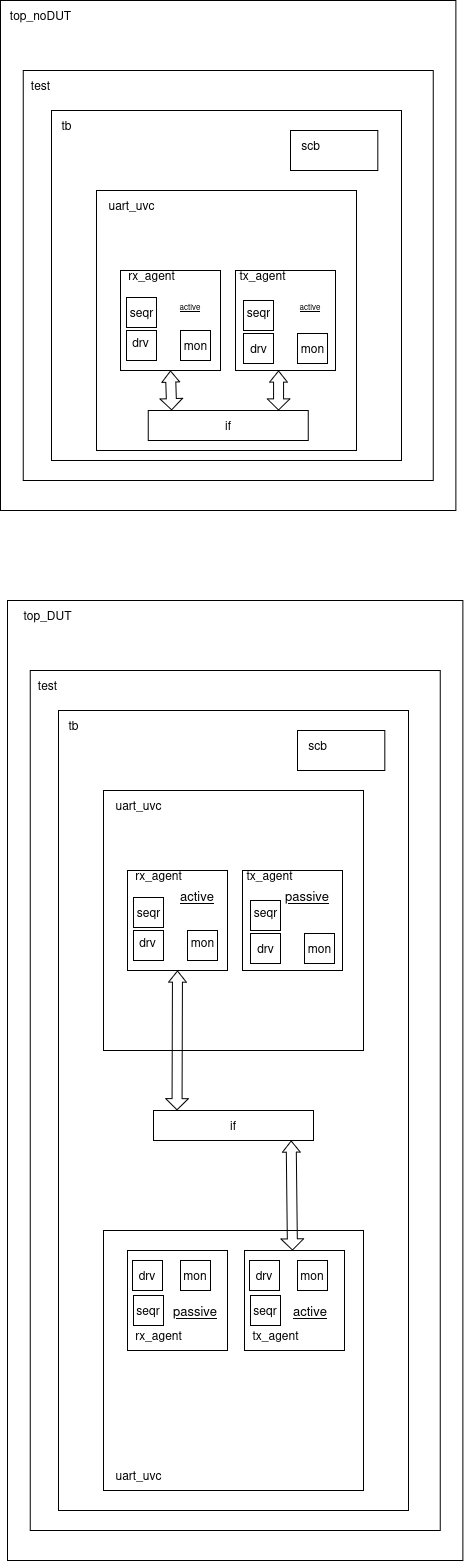

The diagram above was exported from draw.io. Its source (the exported page's mxGraphModel, read from the mxfile embedded in the PNG):
<mxGraphModel dx="527" dy="913" grid="1" gridSize="10" guides="1" tooltips="1" connect="1" arrows="1" fold="1" page="1" pageScale="1" pageWidth="850" pageHeight="1100" math="0" shadow="0">
  <root>
    <mxCell id="0" />
    <mxCell id="1" parent="0" />
    <mxCell id="yTOJs4qH4SKKXYz4oZ4m-1" value="" style="rounded=0;whiteSpace=wrap;html=1;" vertex="1" parent="1">
      <mxGeometry x="190" y="140" width="455.36" height="510" as="geometry" />
    </mxCell>
    <mxCell id="yTOJs4qH4SKKXYz4oZ4m-2" value="top_noDUT" style="text;html=1;align=center;verticalAlign=middle;resizable=0;points=[];autosize=1;strokeColor=none;fillColor=none;" vertex="1" parent="1">
      <mxGeometry x="190" y="140" width="80" height="30" as="geometry" />
    </mxCell>
    <mxCell id="yTOJs4qH4SKKXYz4oZ4m-3" value="" style="rounded=0;whiteSpace=wrap;html=1;" vertex="1" parent="1">
      <mxGeometry x="212.68" y="210" width="410" height="410" as="geometry" />
    </mxCell>
    <mxCell id="yTOJs4qH4SKKXYz4oZ4m-4" value="test" style="text;html=1;align=center;verticalAlign=middle;resizable=0;points=[];autosize=1;strokeColor=none;fillColor=none;" vertex="1" parent="1">
      <mxGeometry x="210" y="210" width="40" height="30" as="geometry" />
    </mxCell>
    <mxCell id="yTOJs4qH4SKKXYz4oZ4m-5" value="" style="rounded=0;whiteSpace=wrap;html=1;" vertex="1" parent="1">
      <mxGeometry x="241" y="250" width="350" height="350" as="geometry" />
    </mxCell>
    <mxCell id="yTOJs4qH4SKKXYz4oZ4m-6" value="tb" style="text;html=1;align=center;verticalAlign=middle;resizable=0;points=[];autosize=1;strokeColor=none;fillColor=none;" vertex="1" parent="1">
      <mxGeometry x="241" y="250" width="30" height="30" as="geometry" />
    </mxCell>
    <mxCell id="yTOJs4qH4SKKXYz4oZ4m-7" value="" style="rounded=0;whiteSpace=wrap;html=1;" vertex="1" parent="1">
      <mxGeometry x="480" y="270" width="87.32" height="40" as="geometry" />
    </mxCell>
    <mxCell id="yTOJs4qH4SKKXYz4oZ4m-8" value="scb" style="text;html=1;align=center;verticalAlign=middle;resizable=0;points=[];autosize=1;strokeColor=none;fillColor=none;" vertex="1" parent="1">
      <mxGeometry x="480" y="270" width="40" height="30" as="geometry" />
    </mxCell>
    <mxCell id="yTOJs4qH4SKKXYz4oZ4m-12" value="" style="whiteSpace=wrap;html=1;aspect=fixed;" vertex="1" parent="1">
      <mxGeometry x="286" y="330" width="260" height="260" as="geometry" />
    </mxCell>
    <mxCell id="yTOJs4qH4SKKXYz4oZ4m-13" value="uart_uvc" style="text;html=1;align=center;verticalAlign=middle;resizable=0;points=[];autosize=1;strokeColor=none;fillColor=none;" vertex="1" parent="1">
      <mxGeometry x="286" y="330" width="70" height="30" as="geometry" />
    </mxCell>
    <mxCell id="yTOJs4qH4SKKXYz4oZ4m-14" value="" style="whiteSpace=wrap;html=1;aspect=fixed;" vertex="1" parent="1">
      <mxGeometry x="310" y="410" width="100" height="100" as="geometry" />
    </mxCell>
    <mxCell id="yTOJs4qH4SKKXYz4oZ4m-15" value="" style="whiteSpace=wrap;html=1;aspect=fixed;" vertex="1" parent="1">
      <mxGeometry x="425" y="410" width="100" height="100" as="geometry" />
    </mxCell>
    <mxCell id="yTOJs4qH4SKKXYz4oZ4m-16" value="tx_agent" style="text;html=1;align=center;verticalAlign=middle;resizable=0;points=[];autosize=1;strokeColor=none;fillColor=none;" vertex="1" parent="1">
      <mxGeometry x="417" y="400" width="70" height="30" as="geometry" />
    </mxCell>
    <mxCell id="yTOJs4qH4SKKXYz4oZ4m-17" value="rx_agent" style="text;html=1;align=center;verticalAlign=middle;resizable=0;points=[];autosize=1;strokeColor=none;fillColor=none;" vertex="1" parent="1">
      <mxGeometry x="306" y="400" width="70" height="30" as="geometry" />
    </mxCell>
    <mxCell id="yTOJs4qH4SKKXYz4oZ4m-18" value="" style="whiteSpace=wrap;html=1;aspect=fixed;" vertex="1" parent="1">
      <mxGeometry x="316" y="470" width="30" height="30" as="geometry" />
    </mxCell>
    <mxCell id="yTOJs4qH4SKKXYz4oZ4m-19" value="drv" style="text;html=1;align=center;verticalAlign=middle;resizable=0;points=[];autosize=1;strokeColor=none;fillColor=none;" vertex="1" parent="1">
      <mxGeometry x="310" y="467" width="40" height="30" as="geometry" />
    </mxCell>
    <mxCell id="yTOJs4qH4SKKXYz4oZ4m-20" value="" style="whiteSpace=wrap;html=1;aspect=fixed;" vertex="1" parent="1">
      <mxGeometry x="316" y="437" width="30" height="30" as="geometry" />
    </mxCell>
    <mxCell id="yTOJs4qH4SKKXYz4oZ4m-21" value="" style="whiteSpace=wrap;html=1;aspect=fixed;" vertex="1" parent="1">
      <mxGeometry x="370" y="470" width="30" height="30" as="geometry" />
    </mxCell>
    <mxCell id="yTOJs4qH4SKKXYz4oZ4m-22" value="" style="whiteSpace=wrap;html=1;aspect=fixed;" vertex="1" parent="1">
      <mxGeometry x="433" y="473" width="30" height="30" as="geometry" />
    </mxCell>
    <mxCell id="yTOJs4qH4SKKXYz4oZ4m-23" value="" style="whiteSpace=wrap;html=1;aspect=fixed;" vertex="1" parent="1">
      <mxGeometry x="433" y="440" width="30" height="30" as="geometry" />
    </mxCell>
    <mxCell id="yTOJs4qH4SKKXYz4oZ4m-24" value="" style="whiteSpace=wrap;html=1;aspect=fixed;" vertex="1" parent="1">
      <mxGeometry x="487" y="473" width="30" height="30" as="geometry" />
    </mxCell>
    <mxCell id="yTOJs4qH4SKKXYz4oZ4m-25" value="drv" style="text;html=1;align=center;verticalAlign=middle;resizable=0;points=[];autosize=1;strokeColor=none;fillColor=none;" vertex="1" parent="1">
      <mxGeometry x="428" y="473" width="40" height="30" as="geometry" />
    </mxCell>
    <mxCell id="yTOJs4qH4SKKXYz4oZ4m-26" value="mon" style="text;html=1;align=center;verticalAlign=middle;resizable=0;points=[];autosize=1;strokeColor=none;fillColor=none;" vertex="1" parent="1">
      <mxGeometry x="360" y="470" width="50" height="30" as="geometry" />
    </mxCell>
    <mxCell id="yTOJs4qH4SKKXYz4oZ4m-27" value="mon" style="text;html=1;align=center;verticalAlign=middle;resizable=0;points=[];autosize=1;strokeColor=none;fillColor=none;" vertex="1" parent="1">
      <mxGeometry x="477" y="473" width="50" height="30" as="geometry" />
    </mxCell>
    <mxCell id="yTOJs4qH4SKKXYz4oZ4m-28" value="seqr" style="text;html=1;align=center;verticalAlign=middle;resizable=0;points=[];autosize=1;strokeColor=none;fillColor=none;" vertex="1" parent="1">
      <mxGeometry x="306" y="437" width="50" height="30" as="geometry" />
    </mxCell>
    <mxCell id="yTOJs4qH4SKKXYz4oZ4m-29" value="seqr" style="text;html=1;align=center;verticalAlign=middle;resizable=0;points=[];autosize=1;strokeColor=none;fillColor=none;" vertex="1" parent="1">
      <mxGeometry x="423" y="437" width="50" height="30" as="geometry" />
    </mxCell>
    <mxCell id="yTOJs4qH4SKKXYz4oZ4m-30" value="if" style="rounded=0;whiteSpace=wrap;html=1;" vertex="1" parent="1">
      <mxGeometry x="337.68" y="550" width="160" height="30" as="geometry" />
    </mxCell>
    <mxCell id="yTOJs4qH4SKKXYz4oZ4m-31" value="" style="shape=flexArrow;endArrow=classic;startArrow=classic;html=1;rounded=0;entryX=0.5;entryY=1;entryDx=0;entryDy=0;exitX=0.147;exitY=-0.007;exitDx=0;exitDy=0;exitPerimeter=0;startWidth=11.6;startSize=3.38;endWidth=6.8;endSize=3.38;" edge="1" parent="1" source="yTOJs4qH4SKKXYz4oZ4m-30" target="yTOJs4qH4SKKXYz4oZ4m-14">
      <mxGeometry width="100" height="100" relative="1" as="geometry">
        <mxPoint x="520" y="530" as="sourcePoint" />
        <mxPoint x="620" y="430" as="targetPoint" />
      </mxGeometry>
    </mxCell>
    <mxCell id="yTOJs4qH4SKKXYz4oZ4m-32" value="" style="shape=flexArrow;endArrow=classic;startArrow=classic;html=1;rounded=0;entryX=0.5;entryY=1;entryDx=0;entryDy=0;exitX=0.185;exitY=0.013;exitDx=0;exitDy=0;exitPerimeter=0;startWidth=11.6;startSize=3.38;endWidth=6.8;endSize=3.38;" edge="1" parent="1">
      <mxGeometry width="100" height="100" relative="1" as="geometry">
        <mxPoint x="468" y="550" as="sourcePoint" />
        <mxPoint x="468" y="510" as="targetPoint" />
      </mxGeometry>
    </mxCell>
    <mxCell id="yTOJs4qH4SKKXYz4oZ4m-35" value="" style="rounded=0;whiteSpace=wrap;html=1;" vertex="1" parent="1">
      <mxGeometry x="197" y="740" width="455.36" height="960" as="geometry" />
    </mxCell>
    <mxCell id="yTOJs4qH4SKKXYz4oZ4m-36" value="top_DUT" style="text;html=1;align=center;verticalAlign=middle;resizable=0;points=[];autosize=1;strokeColor=none;fillColor=none;" vertex="1" parent="1">
      <mxGeometry x="202" y="740" width="70" height="30" as="geometry" />
    </mxCell>
    <mxCell id="yTOJs4qH4SKKXYz4oZ4m-37" value="" style="rounded=0;whiteSpace=wrap;html=1;" vertex="1" parent="1">
      <mxGeometry x="219.68" y="810" width="410" height="860" as="geometry" />
    </mxCell>
    <mxCell id="yTOJs4qH4SKKXYz4oZ4m-38" value="test" style="text;html=1;align=center;verticalAlign=middle;resizable=0;points=[];autosize=1;strokeColor=none;fillColor=none;" vertex="1" parent="1">
      <mxGeometry x="217" y="810" width="40" height="30" as="geometry" />
    </mxCell>
    <mxCell id="yTOJs4qH4SKKXYz4oZ4m-39" value="" style="rounded=0;whiteSpace=wrap;html=1;" vertex="1" parent="1">
      <mxGeometry x="248" y="850" width="350" height="800" as="geometry" />
    </mxCell>
    <mxCell id="yTOJs4qH4SKKXYz4oZ4m-40" value="tb" style="text;html=1;align=center;verticalAlign=middle;resizable=0;points=[];autosize=1;strokeColor=none;fillColor=none;" vertex="1" parent="1">
      <mxGeometry x="248" y="850" width="30" height="30" as="geometry" />
    </mxCell>
    <mxCell id="yTOJs4qH4SKKXYz4oZ4m-41" value="" style="rounded=0;whiteSpace=wrap;html=1;" vertex="1" parent="1">
      <mxGeometry x="487" y="870" width="87.32" height="40" as="geometry" />
    </mxCell>
    <mxCell id="yTOJs4qH4SKKXYz4oZ4m-42" value="scb" style="text;html=1;align=center;verticalAlign=middle;resizable=0;points=[];autosize=1;strokeColor=none;fillColor=none;" vertex="1" parent="1">
      <mxGeometry x="487" y="870" width="40" height="30" as="geometry" />
    </mxCell>
    <mxCell id="yTOJs4qH4SKKXYz4oZ4m-43" value="" style="whiteSpace=wrap;html=1;aspect=fixed;" vertex="1" parent="1">
      <mxGeometry x="293" y="930" width="260" height="260" as="geometry" />
    </mxCell>
    <mxCell id="yTOJs4qH4SKKXYz4oZ4m-44" value="uart_uvc" style="text;html=1;align=center;verticalAlign=middle;resizable=0;points=[];autosize=1;strokeColor=none;fillColor=none;" vertex="1" parent="1">
      <mxGeometry x="293" y="930" width="70" height="30" as="geometry" />
    </mxCell>
    <mxCell id="yTOJs4qH4SKKXYz4oZ4m-45" value="" style="whiteSpace=wrap;html=1;aspect=fixed;" vertex="1" parent="1">
      <mxGeometry x="317" y="1010" width="100" height="100" as="geometry" />
    </mxCell>
    <mxCell id="yTOJs4qH4SKKXYz4oZ4m-46" value="" style="whiteSpace=wrap;html=1;aspect=fixed;" vertex="1" parent="1">
      <mxGeometry x="432" y="1010" width="100" height="100" as="geometry" />
    </mxCell>
    <mxCell id="yTOJs4qH4SKKXYz4oZ4m-47" value="tx_agent" style="text;html=1;align=center;verticalAlign=middle;resizable=0;points=[];autosize=1;strokeColor=none;fillColor=none;" vertex="1" parent="1">
      <mxGeometry x="424" y="1000" width="70" height="30" as="geometry" />
    </mxCell>
    <mxCell id="yTOJs4qH4SKKXYz4oZ4m-48" value="rx_agent" style="text;html=1;align=center;verticalAlign=middle;resizable=0;points=[];autosize=1;strokeColor=none;fillColor=none;" vertex="1" parent="1">
      <mxGeometry x="313" y="1000" width="70" height="30" as="geometry" />
    </mxCell>
    <mxCell id="yTOJs4qH4SKKXYz4oZ4m-49" value="" style="whiteSpace=wrap;html=1;aspect=fixed;" vertex="1" parent="1">
      <mxGeometry x="323" y="1070" width="30" height="30" as="geometry" />
    </mxCell>
    <mxCell id="yTOJs4qH4SKKXYz4oZ4m-50" value="drv" style="text;html=1;align=center;verticalAlign=middle;resizable=0;points=[];autosize=1;strokeColor=none;fillColor=none;" vertex="1" parent="1">
      <mxGeometry x="317" y="1067" width="40" height="30" as="geometry" />
    </mxCell>
    <mxCell id="yTOJs4qH4SKKXYz4oZ4m-51" value="" style="whiteSpace=wrap;html=1;aspect=fixed;" vertex="1" parent="1">
      <mxGeometry x="323" y="1037" width="30" height="30" as="geometry" />
    </mxCell>
    <mxCell id="yTOJs4qH4SKKXYz4oZ4m-52" value="" style="whiteSpace=wrap;html=1;aspect=fixed;" vertex="1" parent="1">
      <mxGeometry x="377" y="1070" width="30" height="30" as="geometry" />
    </mxCell>
    <mxCell id="yTOJs4qH4SKKXYz4oZ4m-53" value="" style="whiteSpace=wrap;html=1;aspect=fixed;" vertex="1" parent="1">
      <mxGeometry x="440" y="1073" width="30" height="30" as="geometry" />
    </mxCell>
    <mxCell id="yTOJs4qH4SKKXYz4oZ4m-54" value="" style="whiteSpace=wrap;html=1;aspect=fixed;" vertex="1" parent="1">
      <mxGeometry x="440" y="1040" width="30" height="30" as="geometry" />
    </mxCell>
    <mxCell id="yTOJs4qH4SKKXYz4oZ4m-55" value="" style="whiteSpace=wrap;html=1;aspect=fixed;" vertex="1" parent="1">
      <mxGeometry x="494" y="1073" width="30" height="30" as="geometry" />
    </mxCell>
    <mxCell id="yTOJs4qH4SKKXYz4oZ4m-56" value="drv" style="text;html=1;align=center;verticalAlign=middle;resizable=0;points=[];autosize=1;strokeColor=none;fillColor=none;" vertex="1" parent="1">
      <mxGeometry x="435" y="1073" width="40" height="30" as="geometry" />
    </mxCell>
    <mxCell id="yTOJs4qH4SKKXYz4oZ4m-57" value="mon" style="text;html=1;align=center;verticalAlign=middle;resizable=0;points=[];autosize=1;strokeColor=none;fillColor=none;" vertex="1" parent="1">
      <mxGeometry x="367" y="1067" width="50" height="30" as="geometry" />
    </mxCell>
    <mxCell id="yTOJs4qH4SKKXYz4oZ4m-58" value="mon" style="text;html=1;align=center;verticalAlign=middle;resizable=0;points=[];autosize=1;strokeColor=none;fillColor=none;" vertex="1" parent="1">
      <mxGeometry x="484" y="1073" width="50" height="30" as="geometry" />
    </mxCell>
    <mxCell id="yTOJs4qH4SKKXYz4oZ4m-59" value="seqr" style="text;html=1;align=center;verticalAlign=middle;resizable=0;points=[];autosize=1;strokeColor=none;fillColor=none;" vertex="1" parent="1">
      <mxGeometry x="313" y="1037" width="50" height="30" as="geometry" />
    </mxCell>
    <mxCell id="yTOJs4qH4SKKXYz4oZ4m-60" value="seqr" style="text;html=1;align=center;verticalAlign=middle;resizable=0;points=[];autosize=1;strokeColor=none;fillColor=none;" vertex="1" parent="1">
      <mxGeometry x="430" y="1037" width="50" height="30" as="geometry" />
    </mxCell>
    <mxCell id="yTOJs4qH4SKKXYz4oZ4m-61" value="if" style="rounded=0;whiteSpace=wrap;html=1;" vertex="1" parent="1">
      <mxGeometry x="343" y="1250" width="160" height="30" as="geometry" />
    </mxCell>
    <mxCell id="yTOJs4qH4SKKXYz4oZ4m-62" value="" style="shape=flexArrow;endArrow=classic;startArrow=classic;html=1;rounded=0;entryX=0.5;entryY=1;entryDx=0;entryDy=0;exitX=0.147;exitY=-0.007;exitDx=0;exitDy=0;exitPerimeter=0;startWidth=11.6;startSize=3.38;endWidth=6.8;endSize=3.38;" edge="1" parent="1" source="yTOJs4qH4SKKXYz4oZ4m-61" target="yTOJs4qH4SKKXYz4oZ4m-45">
      <mxGeometry width="100" height="100" relative="1" as="geometry">
        <mxPoint x="527" y="1130" as="sourcePoint" />
        <mxPoint x="627" y="1030" as="targetPoint" />
      </mxGeometry>
    </mxCell>
    <mxCell id="yTOJs4qH4SKKXYz4oZ4m-64" value="&lt;font style=&quot;font-size: 8px;&quot;&gt;&lt;u&gt;active&lt;/u&gt;&lt;/font&gt;" style="text;html=1;align=center;verticalAlign=middle;whiteSpace=wrap;rounded=0;" vertex="1" parent="1">
      <mxGeometry x="350" y="430" width="60" height="30" as="geometry" />
    </mxCell>
    <mxCell id="yTOJs4qH4SKKXYz4oZ4m-65" value="&lt;font style=&quot;font-size: 8px;&quot;&gt;&lt;u&gt;active&lt;/u&gt;&lt;/font&gt;" style="text;html=1;align=center;verticalAlign=middle;whiteSpace=wrap;rounded=0;" vertex="1" parent="1">
      <mxGeometry x="470" y="430" width="60" height="30" as="geometry" />
    </mxCell>
    <mxCell id="yTOJs4qH4SKKXYz4oZ4m-69" value="" style="whiteSpace=wrap;html=1;aspect=fixed;" vertex="1" parent="1">
      <mxGeometry x="293" y="1370" width="260" height="260" as="geometry" />
    </mxCell>
    <mxCell id="yTOJs4qH4SKKXYz4oZ4m-71" value="uart_uvc" style="text;html=1;align=center;verticalAlign=middle;resizable=0;points=[];autosize=1;strokeColor=none;fillColor=none;" vertex="1" parent="1">
      <mxGeometry x="293" y="1600" width="70" height="30" as="geometry" />
    </mxCell>
    <mxCell id="yTOJs4qH4SKKXYz4oZ4m-72" value="" style="whiteSpace=wrap;html=1;aspect=fixed;" vertex="1" parent="1">
      <mxGeometry x="317" y="1390" width="100" height="100" as="geometry" />
    </mxCell>
    <mxCell id="yTOJs4qH4SKKXYz4oZ4m-73" value="rx_agent" style="text;html=1;align=center;verticalAlign=middle;resizable=0;points=[];autosize=1;strokeColor=none;fillColor=none;" vertex="1" parent="1">
      <mxGeometry x="313" y="1460" width="70" height="30" as="geometry" />
    </mxCell>
    <mxCell id="yTOJs4qH4SKKXYz4oZ4m-78" value="drv" style="whiteSpace=wrap;html=1;aspect=fixed;" vertex="1" parent="1">
      <mxGeometry x="322" y="1400" width="30" height="30" as="geometry" />
    </mxCell>
    <mxCell id="yTOJs4qH4SKKXYz4oZ4m-79" value="mon" style="whiteSpace=wrap;html=1;aspect=fixed;" vertex="1" parent="1">
      <mxGeometry x="370" y="1400" width="30" height="30" as="geometry" />
    </mxCell>
    <mxCell id="yTOJs4qH4SKKXYz4oZ4m-80" value="seqr" style="whiteSpace=wrap;html=1;aspect=fixed;" vertex="1" parent="1">
      <mxGeometry x="323" y="1435" width="30" height="30" as="geometry" />
    </mxCell>
    <mxCell id="yTOJs4qH4SKKXYz4oZ4m-81" value="" style="whiteSpace=wrap;html=1;aspect=fixed;" vertex="1" parent="1">
      <mxGeometry x="434" y="1390" width="100" height="100" as="geometry" />
    </mxCell>
    <mxCell id="yTOJs4qH4SKKXYz4oZ4m-82" value="tx_agent" style="text;html=1;align=center;verticalAlign=middle;resizable=0;points=[];autosize=1;strokeColor=none;fillColor=none;" vertex="1" parent="1">
      <mxGeometry x="430" y="1460" width="70" height="30" as="geometry" />
    </mxCell>
    <mxCell id="yTOJs4qH4SKKXYz4oZ4m-83" value="drv" style="whiteSpace=wrap;html=1;aspect=fixed;" vertex="1" parent="1">
      <mxGeometry x="439" y="1400" width="30" height="30" as="geometry" />
    </mxCell>
    <mxCell id="yTOJs4qH4SKKXYz4oZ4m-84" value="mon" style="whiteSpace=wrap;html=1;aspect=fixed;" vertex="1" parent="1">
      <mxGeometry x="487" y="1400" width="30" height="30" as="geometry" />
    </mxCell>
    <mxCell id="yTOJs4qH4SKKXYz4oZ4m-85" value="seqr" style="whiteSpace=wrap;html=1;aspect=fixed;" vertex="1" parent="1">
      <mxGeometry x="440" y="1435" width="30" height="30" as="geometry" />
    </mxCell>
    <mxCell id="yTOJs4qH4SKKXYz4oZ4m-86" value="&lt;u&gt;passive&lt;/u&gt;" style="text;html=1;align=center;verticalAlign=middle;whiteSpace=wrap;rounded=0;fontSize=13;" vertex="1" parent="1">
      <mxGeometry x="467" y="1020" width="60" height="30" as="geometry" />
    </mxCell>
    <mxCell id="yTOJs4qH4SKKXYz4oZ4m-87" value="&lt;font&gt;&lt;u&gt;active&lt;/u&gt;&lt;/font&gt;" style="text;html=1;align=center;verticalAlign=middle;whiteSpace=wrap;rounded=0;fontSize=13;" vertex="1" parent="1">
      <mxGeometry x="357" y="1020" width="60" height="30" as="geometry" />
    </mxCell>
    <mxCell id="yTOJs4qH4SKKXYz4oZ4m-88" value="&lt;u&gt;passive&lt;/u&gt;" style="text;html=1;align=center;verticalAlign=middle;whiteSpace=wrap;rounded=0;fontSize=13;" vertex="1" parent="1">
      <mxGeometry x="355" y="1435" width="60" height="30" as="geometry" />
    </mxCell>
    <mxCell id="yTOJs4qH4SKKXYz4oZ4m-89" value="&lt;font&gt;&lt;u&gt;active&lt;/u&gt;&lt;/font&gt;" style="text;html=1;align=center;verticalAlign=middle;whiteSpace=wrap;rounded=0;fontSize=13;" vertex="1" parent="1">
      <mxGeometry x="470" y="1435" width="60" height="30" as="geometry" />
    </mxCell>
    <mxCell id="yTOJs4qH4SKKXYz4oZ4m-90" value="" style="shape=flexArrow;endArrow=classic;startArrow=classic;html=1;rounded=0;entryX=0.861;entryY=1;entryDx=0;entryDy=0;exitX=0.827;exitY=0.067;exitDx=0;exitDy=0;startWidth=11.6;startSize=3.38;endWidth=6.8;endSize=3.38;exitPerimeter=0;entryPerimeter=0;" edge="1" parent="1" target="yTOJs4qH4SKKXYz4oZ4m-61">
      <mxGeometry width="100" height="100" relative="1" as="geometry">
        <mxPoint x="482" y="1390" as="sourcePoint" />
        <mxPoint x="480" y="1288" as="targetPoint" />
      </mxGeometry>
    </mxCell>
  </root>
</mxGraphModel>